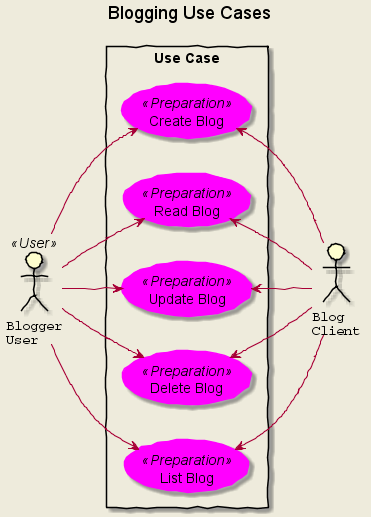

The diagram above was rendered by PlantUML. Its source (embedded in the PNG):
@startuml
title Blogging Use Cases
skinparam backgroundColor #EEEBDC
skinparam handwritten true
skinparam actor {
BorderColor black
FontName Courier
BackgroundColor<< Process >> Gold
}
skinparam note {
BackgroundColor Pink
BorderColor Pink
}
skinparam usecase {
BackgroundColor<< Sending >> DarkSeaGreen
BorderColor<< Sending >> DarkSeaGreen

BackgroundColor YellowGreen
BorderColor YellowGreen

BackgroundColor<< Preparation >> Magenta
BorderColor<< Preparation >> Magenta

}
'use cases



'actor
:Blogger\nUser: as buser << User >>
:Blog\nClient: as system


rectangle "Use Case" as wca{
(Create Blog) as cb << Preparation >>
(Read Blog) as rb << Preparation >>
(Update Blog) as ub << Preparation >>
(Delete Blog) as db << Preparation >>
(List Blog) as lb << Preparation >>
}

left to right direction

buser --> cb
buser --> rb
buser --> ub
buser --> db
buser --> lb

cb <-- system
rb <-- system
ub <-- system
db <-- system
lb <-- system
@enduml